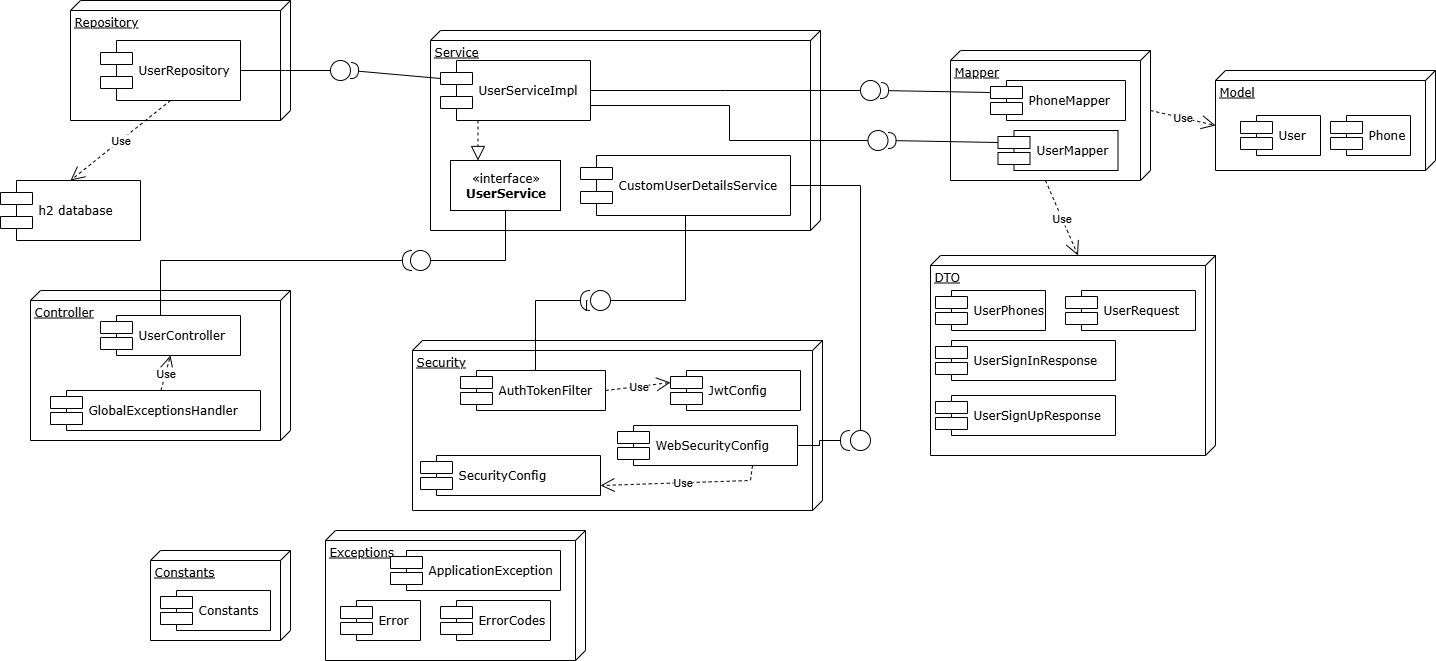

The diagram above was exported from draw.io. Its source (the exported page's mxGraphModel, read from the mxfile embedded in the PNG):
<mxGraphModel dx="1500" dy="692" grid="1" gridSize="10" guides="1" tooltips="1" connect="1" arrows="1" fold="1" page="1" pageScale="1" pageWidth="1100" pageHeight="850" background="none" math="0" shadow="0">
  <root>
    <mxCell id="0" />
    <mxCell id="1" parent="0" />
    <mxCell id="39150e848f15840c-1" value="Repository" style="verticalAlign=top;align=left;spacingTop=8;spacingLeft=2;spacingRight=12;shape=cube;size=10;direction=south;fontStyle=4;html=1;rounded=0;shadow=0;comic=0;labelBackgroundColor=none;strokeWidth=1;fontFamily=Verdana;fontSize=12" parent="1" vertex="1">
      <mxGeometry x="120" y="70" width="220" height="120" as="geometry" />
    </mxCell>
    <mxCell id="39150e848f15840c-2" value="Service" style="verticalAlign=top;align=left;spacingTop=8;spacingLeft=2;spacingRight=12;shape=cube;size=10;direction=south;fontStyle=4;html=1;rounded=0;shadow=0;comic=0;labelBackgroundColor=none;strokeWidth=1;fontFamily=Verdana;fontSize=12" parent="1" vertex="1">
      <mxGeometry x="480" y="100" width="390" height="200" as="geometry" />
    </mxCell>
    <mxCell id="39150e848f15840c-3" value="Model" style="verticalAlign=top;align=left;spacingTop=8;spacingLeft=2;spacingRight=12;shape=cube;size=10;direction=south;fontStyle=4;html=1;rounded=0;shadow=0;comic=0;labelBackgroundColor=none;strokeWidth=1;fontFamily=Verdana;fontSize=12" parent="1" vertex="1">
      <mxGeometry x="1265" y="140" width="220" height="100" as="geometry" />
    </mxCell>
    <mxCell id="39150e848f15840c-5" value="UserRepository" style="shape=component;align=left;spacingLeft=36;rounded=0;shadow=0;comic=0;labelBackgroundColor=none;strokeWidth=1;fontFamily=Verdana;fontSize=12;html=1;" parent="1" vertex="1">
      <mxGeometry x="150" y="110" width="140" height="60" as="geometry" />
    </mxCell>
    <mxCell id="39150e848f15840c-6" value="" style="ellipse;whiteSpace=wrap;html=1;rounded=0;shadow=0;comic=0;labelBackgroundColor=none;strokeWidth=1;fontFamily=Verdana;fontSize=12;align=center;" parent="1" vertex="1">
      <mxGeometry x="380" y="130" width="20" height="20" as="geometry" />
    </mxCell>
    <mxCell id="39150e848f15840c-7" value="UserServiceImpl" style="shape=component;align=left;spacingLeft=36;rounded=0;shadow=0;comic=0;labelBackgroundColor=none;strokeWidth=1;fontFamily=Verdana;fontSize=12;html=1;" parent="1" vertex="1">
      <mxGeometry x="490" y="130" width="150" height="60" as="geometry" />
    </mxCell>
    <mxCell id="39150e848f15840c-8" value="«interface»&lt;br&gt;&lt;b&gt;UserService&lt;/b&gt;" style="html=1;rounded=0;shadow=0;comic=0;labelBackgroundColor=none;strokeWidth=1;fontFamily=Verdana;fontSize=12;align=center;" parent="1" vertex="1">
      <mxGeometry x="500" y="230" width="110" height="50" as="geometry" />
    </mxCell>
    <mxCell id="39150e848f15840c-14" style="edgeStyle=elbowEdgeStyle;rounded=0;html=1;labelBackgroundColor=none;startArrow=none;startFill=0;startSize=8;endArrow=none;endFill=0;endSize=16;fontFamily=Verdana;fontSize=12;" parent="1" source="39150e848f15840c-6" target="39150e848f15840c-5" edge="1">
      <mxGeometry relative="1" as="geometry" />
    </mxCell>
    <mxCell id="RhDb0x1sXOlnL1Jw8Qq3-3" value="CustomUserDetailsService" style="shape=component;align=left;spacingLeft=36;rounded=0;shadow=0;comic=0;labelBackgroundColor=none;strokeWidth=1;fontFamily=Verdana;fontSize=12;html=1;" vertex="1" parent="1">
      <mxGeometry x="630" y="225" width="210" height="60" as="geometry" />
    </mxCell>
    <mxCell id="RhDb0x1sXOlnL1Jw8Qq3-5" value="Controller" style="verticalAlign=top;align=left;spacingTop=8;spacingLeft=2;spacingRight=12;shape=cube;size=10;direction=south;fontStyle=4;html=1;rounded=0;shadow=0;comic=0;labelBackgroundColor=none;strokeWidth=1;fontFamily=Verdana;fontSize=12" vertex="1" parent="1">
      <mxGeometry x="80" y="360" width="260" height="150" as="geometry" />
    </mxCell>
    <mxCell id="RhDb0x1sXOlnL1Jw8Qq3-6" value="UserController" style="shape=component;align=left;spacingLeft=36;rounded=0;shadow=0;comic=0;labelBackgroundColor=none;strokeWidth=1;fontFamily=Verdana;fontSize=12;html=1;" vertex="1" parent="1">
      <mxGeometry x="150" y="385" width="140" height="40" as="geometry" />
    </mxCell>
    <mxCell id="RhDb0x1sXOlnL1Jw8Qq3-7" value="GlobalExceptionsHandler" style="shape=component;align=left;spacingLeft=36;rounded=0;shadow=0;comic=0;labelBackgroundColor=none;strokeWidth=1;fontFamily=Verdana;fontSize=12;html=1;" vertex="1" parent="1">
      <mxGeometry x="100" y="460" width="210" height="40" as="geometry" />
    </mxCell>
    <mxCell id="RhDb0x1sXOlnL1Jw8Qq3-14" value="Constants" style="verticalAlign=top;align=left;spacingTop=8;spacingLeft=2;spacingRight=12;shape=cube;size=10;direction=south;fontStyle=4;html=1;rounded=0;shadow=0;comic=0;labelBackgroundColor=none;strokeWidth=1;fontFamily=Verdana;fontSize=12" vertex="1" parent="1">
      <mxGeometry x="200" y="620" width="140" height="90" as="geometry" />
    </mxCell>
    <mxCell id="RhDb0x1sXOlnL1Jw8Qq3-15" value="Constants" style="shape=component;align=left;spacingLeft=36;rounded=0;shadow=0;comic=0;labelBackgroundColor=none;strokeWidth=1;fontFamily=Verdana;fontSize=12;html=1;" vertex="1" parent="1">
      <mxGeometry x="210" y="660" width="110" height="40" as="geometry" />
    </mxCell>
    <mxCell id="RhDb0x1sXOlnL1Jw8Qq3-16" value="Exceptions" style="verticalAlign=top;align=left;spacingTop=8;spacingLeft=2;spacingRight=12;shape=cube;size=10;direction=south;fontStyle=4;html=1;rounded=0;shadow=0;comic=0;labelBackgroundColor=none;strokeWidth=1;fontFamily=Verdana;fontSize=12" vertex="1" parent="1">
      <mxGeometry x="375" y="600" width="260" height="130" as="geometry" />
    </mxCell>
    <mxCell id="RhDb0x1sXOlnL1Jw8Qq3-17" value="ApplicationException" style="shape=component;align=left;spacingLeft=36;rounded=0;shadow=0;comic=0;labelBackgroundColor=none;strokeWidth=1;fontFamily=Verdana;fontSize=12;html=1;" vertex="1" parent="1">
      <mxGeometry x="440" y="620" width="170" height="40" as="geometry" />
    </mxCell>
    <mxCell id="RhDb0x1sXOlnL1Jw8Qq3-18" value="Error" style="shape=component;align=left;spacingLeft=36;rounded=0;shadow=0;comic=0;labelBackgroundColor=none;strokeWidth=1;fontFamily=Verdana;fontSize=12;html=1;" vertex="1" parent="1">
      <mxGeometry x="390" y="670" width="80" height="40" as="geometry" />
    </mxCell>
    <mxCell id="RhDb0x1sXOlnL1Jw8Qq3-19" value="ErrorCodes" style="shape=component;align=left;spacingLeft=36;rounded=0;shadow=0;comic=0;labelBackgroundColor=none;strokeWidth=1;fontFamily=Verdana;fontSize=12;html=1;" vertex="1" parent="1">
      <mxGeometry x="490" y="670" width="110" height="40" as="geometry" />
    </mxCell>
    <mxCell id="RhDb0x1sXOlnL1Jw8Qq3-30" value="h2 database" style="shape=component;align=left;spacingLeft=36;rounded=0;shadow=0;comic=0;labelBackgroundColor=none;strokeWidth=1;fontFamily=Verdana;fontSize=12;html=1;" vertex="1" parent="1">
      <mxGeometry x="50" y="250" width="140" height="60" as="geometry" />
    </mxCell>
    <mxCell id="RhDb0x1sXOlnL1Jw8Qq3-31" value="Use" style="endArrow=open;endSize=12;dashed=1;html=1;rounded=0;exitX=0.5;exitY=1;exitDx=0;exitDy=0;entryX=0.5;entryY=0;entryDx=0;entryDy=0;" edge="1" parent="1" source="39150e848f15840c-5" target="RhDb0x1sXOlnL1Jw8Qq3-30">
      <mxGeometry width="160" relative="1" as="geometry">
        <mxPoint x="440" y="330" as="sourcePoint" />
        <mxPoint x="600" y="330" as="targetPoint" />
      </mxGeometry>
    </mxCell>
    <mxCell id="RhDb0x1sXOlnL1Jw8Qq3-32" value="" style="rounded=0;orthogonalLoop=1;jettySize=auto;html=1;endArrow=halfCircle;endFill=0;endSize=6;strokeWidth=1;sketch=0;fontSize=12;curved=1;entryX=1;entryY=0.5;entryDx=0;entryDy=0;exitX=0;exitY=0.3;exitDx=0;exitDy=0;" edge="1" target="39150e848f15840c-6" parent="1" source="39150e848f15840c-7">
      <mxGeometry relative="1" as="geometry">
        <mxPoint x="525" y="325" as="sourcePoint" />
      </mxGeometry>
    </mxCell>
    <mxCell id="RhDb0x1sXOlnL1Jw8Qq3-33" value="" style="ellipse;whiteSpace=wrap;html=1;align=center;aspect=fixed;fillColor=none;strokeColor=none;resizable=0;perimeter=centerPerimeter;rotatable=0;allowArrows=0;points=[];outlineConnect=1;" vertex="1" parent="1">
      <mxGeometry x="500" y="320" width="10" height="10" as="geometry" />
    </mxCell>
    <mxCell id="RhDb0x1sXOlnL1Jw8Qq3-35" value="" style="endArrow=block;dashed=1;endFill=0;endSize=12;html=1;rounded=0;entryX=0.25;entryY=0;entryDx=0;entryDy=0;exitX=0.25;exitY=1;exitDx=0;exitDy=0;" edge="1" parent="1" source="39150e848f15840c-7" target="39150e848f15840c-8">
      <mxGeometry width="160" relative="1" as="geometry">
        <mxPoint x="440" y="330" as="sourcePoint" />
        <mxPoint x="600" y="330" as="targetPoint" />
      </mxGeometry>
    </mxCell>
    <mxCell id="RhDb0x1sXOlnL1Jw8Qq3-38" style="edgeStyle=elbowEdgeStyle;rounded=0;html=1;labelBackgroundColor=none;startArrow=none;startFill=0;startSize=8;endArrow=none;endFill=0;endSize=16;fontFamily=Verdana;fontSize=12;entryX=0.5;entryY=1;entryDx=0;entryDy=0;exitX=1;exitY=0.5;exitDx=0;exitDy=0;" edge="1" parent="1" source="RhDb0x1sXOlnL1Jw8Qq3-37" target="39150e848f15840c-8">
      <mxGeometry relative="1" as="geometry">
        <mxPoint x="550" y="340" as="targetPoint" />
        <mxPoint x="350" y="330" as="sourcePoint" />
        <Array as="points">
          <mxPoint x="555" y="320" />
        </Array>
      </mxGeometry>
    </mxCell>
    <mxCell id="RhDb0x1sXOlnL1Jw8Qq3-37" value="" style="ellipse;whiteSpace=wrap;html=1;rounded=0;shadow=0;comic=0;labelBackgroundColor=none;strokeWidth=1;fontFamily=Verdana;fontSize=12;align=center;" vertex="1" parent="1">
      <mxGeometry x="460" y="320" width="20" height="20" as="geometry" />
    </mxCell>
    <mxCell id="RhDb0x1sXOlnL1Jw8Qq3-42" value="" style="shape=requiredInterface;html=1;verticalLabelPosition=bottom;sketch=0;rotation=-180;" vertex="1" parent="1">
      <mxGeometry x="452" y="320" width="10" height="20" as="geometry" />
    </mxCell>
    <mxCell id="RhDb0x1sXOlnL1Jw8Qq3-43" style="edgeStyle=elbowEdgeStyle;rounded=0;html=1;labelBackgroundColor=none;startArrow=none;startFill=0;startSize=8;endArrow=none;endFill=0;endSize=16;fontFamily=Verdana;fontSize=12;exitX=1;exitY=0.5;exitDx=0;exitDy=0;exitPerimeter=0;entryX=0.5;entryY=0;entryDx=0;entryDy=0;" edge="1" parent="1" source="RhDb0x1sXOlnL1Jw8Qq3-42" target="RhDb0x1sXOlnL1Jw8Qq3-6">
      <mxGeometry relative="1" as="geometry">
        <mxPoint x="370" y="425" as="sourcePoint" />
        <mxPoint x="280" y="425" as="targetPoint" />
        <Array as="points">
          <mxPoint x="210" y="360" />
        </Array>
      </mxGeometry>
    </mxCell>
    <mxCell id="RhDb0x1sXOlnL1Jw8Qq3-44" value="Use" style="endArrow=open;endSize=12;dashed=1;html=1;rounded=0;entryX=0.5;entryY=1;entryDx=0;entryDy=0;" edge="1" parent="1" source="RhDb0x1sXOlnL1Jw8Qq3-7" target="RhDb0x1sXOlnL1Jw8Qq3-6">
      <mxGeometry width="160" relative="1" as="geometry">
        <mxPoint x="440" y="330" as="sourcePoint" />
        <mxPoint x="600" y="330" as="targetPoint" />
      </mxGeometry>
    </mxCell>
    <mxCell id="RhDb0x1sXOlnL1Jw8Qq3-47" value="Mapper" style="verticalAlign=top;align=left;spacingTop=8;spacingLeft=2;spacingRight=12;shape=cube;size=10;direction=south;fontStyle=4;html=1;rounded=0;shadow=0;comic=0;labelBackgroundColor=none;strokeWidth=1;fontFamily=Verdana;fontSize=12" vertex="1" parent="1">
      <mxGeometry x="1000" y="120" width="200" height="130" as="geometry" />
    </mxCell>
    <mxCell id="RhDb0x1sXOlnL1Jw8Qq3-48" value="PhoneMapper" style="shape=component;align=left;spacingLeft=36;rounded=0;shadow=0;comic=0;labelBackgroundColor=none;strokeWidth=1;fontFamily=Verdana;fontSize=12;html=1;" vertex="1" parent="1">
      <mxGeometry x="1040" y="150" width="135" height="40" as="geometry" />
    </mxCell>
    <mxCell id="RhDb0x1sXOlnL1Jw8Qq3-49" value="UserMapper" style="shape=component;align=left;spacingLeft=36;rounded=0;shadow=0;comic=0;labelBackgroundColor=none;strokeWidth=1;fontFamily=Verdana;fontSize=12;html=1;" vertex="1" parent="1">
      <mxGeometry x="1047.5" y="200" width="120" height="40" as="geometry" />
    </mxCell>
    <mxCell id="RhDb0x1sXOlnL1Jw8Qq3-50" value="" style="ellipse;whiteSpace=wrap;html=1;rounded=0;shadow=0;comic=0;labelBackgroundColor=none;strokeWidth=1;fontFamily=Verdana;fontSize=12;align=center;" vertex="1" parent="1">
      <mxGeometry x="910" y="150" width="20" height="20" as="geometry" />
    </mxCell>
    <mxCell id="RhDb0x1sXOlnL1Jw8Qq3-51" style="edgeStyle=elbowEdgeStyle;rounded=0;html=1;labelBackgroundColor=none;startArrow=none;startFill=0;startSize=8;endArrow=none;endFill=0;endSize=16;fontFamily=Verdana;fontSize=12;entryX=1;entryY=0.5;entryDx=0;entryDy=0;" edge="1" parent="1" source="RhDb0x1sXOlnL1Jw8Qq3-50" target="39150e848f15840c-7">
      <mxGeometry relative="1" as="geometry">
        <mxPoint x="380" y="140" as="targetPoint" />
      </mxGeometry>
    </mxCell>
    <mxCell id="RhDb0x1sXOlnL1Jw8Qq3-52" value="" style="rounded=0;orthogonalLoop=1;jettySize=auto;html=1;endArrow=halfCircle;endFill=0;endSize=6;strokeWidth=1;sketch=0;fontSize=12;curved=1;entryX=1;entryY=0.5;entryDx=0;entryDy=0;exitX=0;exitY=0.3;exitDx=0;exitDy=0;" edge="1" parent="1" target="RhDb0x1sXOlnL1Jw8Qq3-50" source="RhDb0x1sXOlnL1Jw8Qq3-48">
      <mxGeometry relative="1" as="geometry">
        <mxPoint x="580" y="148" as="sourcePoint" />
      </mxGeometry>
    </mxCell>
    <mxCell id="RhDb0x1sXOlnL1Jw8Qq3-55" value="" style="ellipse;whiteSpace=wrap;html=1;rounded=0;shadow=0;comic=0;labelBackgroundColor=none;strokeWidth=1;fontFamily=Verdana;fontSize=12;align=center;" vertex="1" parent="1">
      <mxGeometry x="917.5" y="200" width="20" height="20" as="geometry" />
    </mxCell>
    <mxCell id="RhDb0x1sXOlnL1Jw8Qq3-56" style="edgeStyle=elbowEdgeStyle;rounded=0;html=1;labelBackgroundColor=none;startArrow=none;startFill=0;startSize=8;endArrow=none;endFill=0;endSize=16;fontFamily=Verdana;fontSize=12;entryX=1;entryY=0.75;entryDx=0;entryDy=0;" edge="1" parent="1" source="RhDb0x1sXOlnL1Jw8Qq3-55" target="39150e848f15840c-7">
      <mxGeometry relative="1" as="geometry">
        <mxPoint x="647.5" y="210" as="targetPoint" />
      </mxGeometry>
    </mxCell>
    <mxCell id="RhDb0x1sXOlnL1Jw8Qq3-57" value="" style="rounded=0;orthogonalLoop=1;jettySize=auto;html=1;endArrow=halfCircle;endFill=0;endSize=6;strokeWidth=1;sketch=0;fontSize=12;curved=1;entryX=1;entryY=0.5;entryDx=0;entryDy=0;exitX=0;exitY=0.3;exitDx=0;exitDy=0;" edge="1" parent="1" target="RhDb0x1sXOlnL1Jw8Qq3-55" source="RhDb0x1sXOlnL1Jw8Qq3-49">
      <mxGeometry relative="1" as="geometry">
        <mxPoint x="1047.5" y="212" as="sourcePoint" />
      </mxGeometry>
    </mxCell>
    <mxCell id="RhDb0x1sXOlnL1Jw8Qq3-58" value="DTO" style="verticalAlign=top;align=left;spacingTop=8;spacingLeft=2;spacingRight=12;shape=cube;size=10;direction=south;fontStyle=4;html=1;rounded=0;shadow=0;comic=0;labelBackgroundColor=none;strokeWidth=1;fontFamily=Verdana;fontSize=12" vertex="1" parent="1">
      <mxGeometry x="980" y="325" width="285" height="200" as="geometry" />
    </mxCell>
    <mxCell id="RhDb0x1sXOlnL1Jw8Qq3-59" value="UserPhones" style="shape=component;align=left;spacingLeft=36;rounded=0;shadow=0;comic=0;labelBackgroundColor=none;strokeWidth=1;fontFamily=Verdana;fontSize=12;html=1;" vertex="1" parent="1">
      <mxGeometry x="985" y="360" width="110" height="40" as="geometry" />
    </mxCell>
    <mxCell id="RhDb0x1sXOlnL1Jw8Qq3-60" value="UserSignUpResponse" style="shape=component;align=left;spacingLeft=36;rounded=0;shadow=0;comic=0;labelBackgroundColor=none;strokeWidth=1;fontFamily=Verdana;fontSize=12;html=1;" vertex="1" parent="1">
      <mxGeometry x="985" y="465" width="180" height="40" as="geometry" />
    </mxCell>
    <mxCell id="RhDb0x1sXOlnL1Jw8Qq3-61" value="UserRequest" style="shape=component;align=left;spacingLeft=36;rounded=0;shadow=0;comic=0;labelBackgroundColor=none;strokeWidth=1;fontFamily=Verdana;fontSize=12;html=1;" vertex="1" parent="1">
      <mxGeometry x="1115" y="360" width="130" height="40" as="geometry" />
    </mxCell>
    <mxCell id="RhDb0x1sXOlnL1Jw8Qq3-62" value="UserSignInResponse" style="shape=component;align=left;spacingLeft=36;rounded=0;shadow=0;comic=0;labelBackgroundColor=none;strokeWidth=1;fontFamily=Verdana;fontSize=12;html=1;" vertex="1" parent="1">
      <mxGeometry x="985" y="410" width="180" height="40" as="geometry" />
    </mxCell>
    <mxCell id="RhDb0x1sXOlnL1Jw8Qq3-63" value="Security" style="verticalAlign=top;align=left;spacingTop=8;spacingLeft=2;spacingRight=12;shape=cube;size=10;direction=south;fontStyle=4;html=1;rounded=0;shadow=0;comic=0;labelBackgroundColor=none;strokeWidth=1;fontFamily=Verdana;fontSize=12" vertex="1" parent="1">
      <mxGeometry x="462" y="410" width="410" height="170" as="geometry" />
    </mxCell>
    <mxCell id="RhDb0x1sXOlnL1Jw8Qq3-64" value="AuthTokenFilter" style="shape=component;align=left;spacingLeft=36;rounded=0;shadow=0;comic=0;labelBackgroundColor=none;strokeWidth=1;fontFamily=Verdana;fontSize=12;html=1;" vertex="1" parent="1">
      <mxGeometry x="510" y="440" width="145" height="40" as="geometry" />
    </mxCell>
    <mxCell id="RhDb0x1sXOlnL1Jw8Qq3-65" value="WebSecurityConfig" style="shape=component;align=left;spacingLeft=36;rounded=0;shadow=0;comic=0;labelBackgroundColor=none;strokeWidth=1;fontFamily=Verdana;fontSize=12;html=1;" vertex="1" parent="1">
      <mxGeometry x="667" y="495" width="180" height="40" as="geometry" />
    </mxCell>
    <mxCell id="RhDb0x1sXOlnL1Jw8Qq3-66" value="JwtConfig" style="shape=component;align=left;spacingLeft=36;rounded=0;shadow=0;comic=0;labelBackgroundColor=none;strokeWidth=1;fontFamily=Verdana;fontSize=12;html=1;" vertex="1" parent="1">
      <mxGeometry x="720" y="440" width="130" height="40" as="geometry" />
    </mxCell>
    <mxCell id="RhDb0x1sXOlnL1Jw8Qq3-67" value="SecurityConfig" style="shape=component;align=left;spacingLeft=36;rounded=0;shadow=0;comic=0;labelBackgroundColor=none;strokeWidth=1;fontFamily=Verdana;fontSize=12;html=1;" vertex="1" parent="1">
      <mxGeometry x="470" y="525" width="180" height="40" as="geometry" />
    </mxCell>
    <mxCell id="RhDb0x1sXOlnL1Jw8Qq3-68" value="Use" style="endArrow=open;endSize=12;dashed=1;html=1;rounded=0;entryX=0;entryY=0.3;entryDx=0;entryDy=0;exitX=1;exitY=0.5;exitDx=0;exitDy=0;" edge="1" parent="1" source="RhDb0x1sXOlnL1Jw8Qq3-64" target="RhDb0x1sXOlnL1Jw8Qq3-66">
      <mxGeometry width="160" relative="1" as="geometry">
        <mxPoint x="390" y="445" as="sourcePoint" />
        <mxPoint x="400" y="410" as="targetPoint" />
      </mxGeometry>
    </mxCell>
    <mxCell id="RhDb0x1sXOlnL1Jw8Qq3-69" style="edgeStyle=elbowEdgeStyle;rounded=0;html=1;labelBackgroundColor=none;startArrow=none;startFill=0;startSize=8;endArrow=none;endFill=0;endSize=16;fontFamily=Verdana;fontSize=12;entryX=0.5;entryY=1;entryDx=0;entryDy=0;exitX=1;exitY=0.5;exitDx=0;exitDy=0;" edge="1" parent="1" source="RhDb0x1sXOlnL1Jw8Qq3-70" target="RhDb0x1sXOlnL1Jw8Qq3-3">
      <mxGeometry relative="1" as="geometry">
        <mxPoint x="735" y="320" as="targetPoint" />
        <mxPoint x="530" y="370" as="sourcePoint" />
        <Array as="points">
          <mxPoint x="735" y="360" />
        </Array>
      </mxGeometry>
    </mxCell>
    <mxCell id="RhDb0x1sXOlnL1Jw8Qq3-70" value="" style="ellipse;whiteSpace=wrap;html=1;rounded=0;shadow=0;comic=0;labelBackgroundColor=none;strokeWidth=1;fontFamily=Verdana;fontSize=12;align=center;" vertex="1" parent="1">
      <mxGeometry x="640" y="360" width="20" height="20" as="geometry" />
    </mxCell>
    <mxCell id="RhDb0x1sXOlnL1Jw8Qq3-71" style="edgeStyle=elbowEdgeStyle;rounded=0;html=1;labelBackgroundColor=none;startArrow=none;startFill=0;startSize=8;endArrow=none;endFill=0;endSize=16;fontFamily=Verdana;fontSize=12;exitX=1;exitY=0.5;exitDx=0;exitDy=0;exitPerimeter=0;entryX=0.5;entryY=0;entryDx=0;entryDy=0;" edge="1" parent="1" source="RhDb0x1sXOlnL1Jw8Qq3-72">
      <mxGeometry relative="1" as="geometry">
        <mxPoint x="637" y="370" as="sourcePoint" />
        <mxPoint x="587.5" y="440" as="targetPoint" />
        <Array as="points">
          <mxPoint x="585" y="420" />
        </Array>
      </mxGeometry>
    </mxCell>
    <mxCell id="RhDb0x1sXOlnL1Jw8Qq3-76" value="" style="edgeStyle=elbowEdgeStyle;rounded=0;html=1;labelBackgroundColor=none;startArrow=none;startFill=0;startSize=8;endArrow=none;endFill=0;endSize=16;fontFamily=Verdana;fontSize=12;exitX=1;exitY=0.5;exitDx=0;exitDy=0;exitPerimeter=0;entryX=0.5;entryY=0;entryDx=0;entryDy=0;" edge="1" parent="1" target="RhDb0x1sXOlnL1Jw8Qq3-72">
      <mxGeometry relative="1" as="geometry">
        <mxPoint x="637" y="370" as="sourcePoint" />
        <mxPoint x="587.5" y="440" as="targetPoint" />
        <Array as="points" />
      </mxGeometry>
    </mxCell>
    <mxCell id="RhDb0x1sXOlnL1Jw8Qq3-72" value="" style="shape=requiredInterface;html=1;verticalLabelPosition=bottom;sketch=0;rotation=-180;" vertex="1" parent="1">
      <mxGeometry x="630" y="360" width="10" height="20" as="geometry" />
    </mxCell>
    <mxCell id="RhDb0x1sXOlnL1Jw8Qq3-77" style="edgeStyle=elbowEdgeStyle;rounded=0;html=1;labelBackgroundColor=none;startArrow=none;startFill=0;startSize=8;endArrow=none;endFill=0;endSize=16;fontFamily=Verdana;fontSize=12;exitX=1;exitY=0.5;exitDx=0;exitDy=0;" edge="1" parent="1" source="RhDb0x1sXOlnL1Jw8Qq3-78" target="RhDb0x1sXOlnL1Jw8Qq3-3">
      <mxGeometry relative="1" as="geometry">
        <mxPoint x="825" y="320" as="targetPoint" />
        <mxPoint x="620" y="405" as="sourcePoint" />
        <Array as="points">
          <mxPoint x="910" y="420" />
        </Array>
      </mxGeometry>
    </mxCell>
    <mxCell id="RhDb0x1sXOlnL1Jw8Qq3-78" value="" style="ellipse;whiteSpace=wrap;html=1;rounded=0;shadow=0;comic=0;labelBackgroundColor=none;strokeWidth=1;fontFamily=Verdana;fontSize=12;align=center;" vertex="1" parent="1">
      <mxGeometry x="900" y="500" width="20" height="20" as="geometry" />
    </mxCell>
    <mxCell id="RhDb0x1sXOlnL1Jw8Qq3-79" value="" style="shape=requiredInterface;html=1;verticalLabelPosition=bottom;sketch=0;rotation=-180;" vertex="1" parent="1">
      <mxGeometry x="890" y="500" width="10" height="20" as="geometry" />
    </mxCell>
    <mxCell id="RhDb0x1sXOlnL1Jw8Qq3-81" style="edgeStyle=elbowEdgeStyle;rounded=0;html=1;labelBackgroundColor=none;startArrow=none;startFill=0;startSize=8;endArrow=none;endFill=0;endSize=16;fontFamily=Verdana;fontSize=12;exitX=1;exitY=0.5;exitDx=0;exitDy=0;exitPerimeter=0;entryX=1;entryY=0.5;entryDx=0;entryDy=0;" edge="1" parent="1" source="RhDb0x1sXOlnL1Jw8Qq3-79" target="RhDb0x1sXOlnL1Jw8Qq3-65">
      <mxGeometry relative="1" as="geometry">
        <mxPoint x="980" y="570" as="sourcePoint" />
        <mxPoint x="890" y="570" as="targetPoint" />
      </mxGeometry>
    </mxCell>
    <mxCell id="RhDb0x1sXOlnL1Jw8Qq3-82" value="Use" style="endArrow=open;endSize=12;dashed=1;html=1;rounded=0;entryX=1;entryY=0.75;entryDx=0;entryDy=0;exitX=0.75;exitY=1;exitDx=0;exitDy=0;" edge="1" parent="1" source="RhDb0x1sXOlnL1Jw8Qq3-65" target="RhDb0x1sXOlnL1Jw8Qq3-67">
      <mxGeometry width="160" relative="1" as="geometry">
        <mxPoint x="690" y="458" as="sourcePoint" />
        <mxPoint x="755" y="450" as="targetPoint" />
        <Array as="points">
          <mxPoint x="800" y="550" />
        </Array>
      </mxGeometry>
    </mxCell>
    <mxCell id="RhDb0x1sXOlnL1Jw8Qq3-83" value="Use" style="endArrow=open;endSize=12;dashed=1;html=1;rounded=0;entryX=0;entryY=0;entryDx=0;entryDy=137.5;exitX=0;exitY=0;exitDx=130;exitDy=105;entryPerimeter=0;exitPerimeter=0;" edge="1" parent="1" source="RhDb0x1sXOlnL1Jw8Qq3-47" target="RhDb0x1sXOlnL1Jw8Qq3-58">
      <mxGeometry width="160" relative="1" as="geometry">
        <mxPoint x="690" y="458" as="sourcePoint" />
        <mxPoint x="755" y="450" as="targetPoint" />
      </mxGeometry>
    </mxCell>
    <mxCell id="RhDb0x1sXOlnL1Jw8Qq3-84" value="User" style="shape=component;align=left;spacingLeft=36;rounded=0;shadow=0;comic=0;labelBackgroundColor=none;strokeWidth=1;fontFamily=Verdana;fontSize=12;html=1;" vertex="1" parent="1">
      <mxGeometry x="1290" y="185" width="80" height="40" as="geometry" />
    </mxCell>
    <mxCell id="RhDb0x1sXOlnL1Jw8Qq3-85" value="Phone" style="shape=component;align=left;spacingLeft=36;rounded=0;shadow=0;comic=0;labelBackgroundColor=none;strokeWidth=1;fontFamily=Verdana;fontSize=12;html=1;" vertex="1" parent="1">
      <mxGeometry x="1380" y="185" width="80" height="40" as="geometry" />
    </mxCell>
    <mxCell id="RhDb0x1sXOlnL1Jw8Qq3-86" value="Use" style="endArrow=open;endSize=12;dashed=1;html=1;rounded=0;entryX=0;entryY=0;entryDx=55;entryDy=220;exitX=0;exitY=0;exitDx=60;exitDy=0;entryPerimeter=0;exitPerimeter=0;" edge="1" parent="1" source="RhDb0x1sXOlnL1Jw8Qq3-47" target="39150e848f15840c-3">
      <mxGeometry width="160" relative="1" as="geometry">
        <mxPoint x="1110" y="300" as="sourcePoint" />
        <mxPoint x="1143" y="375" as="targetPoint" />
      </mxGeometry>
    </mxCell>
  </root>
</mxGraphModel>